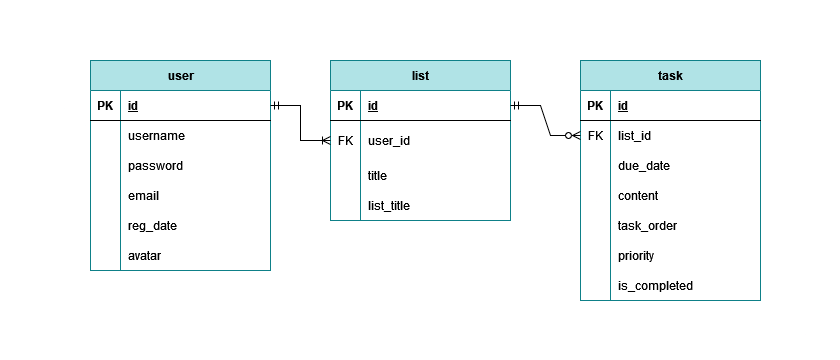

The diagram above was exported from draw.io. Its source (the exported page's mxGraphModel, read from the mxfile embedded in the PNG):
<mxGraphModel dx="2284" dy="-346" grid="1" gridSize="10" guides="1" tooltips="1" connect="1" arrows="1" fold="1" page="1" pageScale="1" pageWidth="850" pageHeight="1100" math="0" shadow="0">
  <root>
    <mxCell id="0" />
    <mxCell id="1" parent="0" />
    <mxCell id="GZhJaZOjCImWEwcqW5zT-1" value="" style="rounded=0;whiteSpace=wrap;html=1;strokeWidth=4;strokeColor=none;fillColor=default;" vertex="1" parent="1">
      <mxGeometry x="-440" y="1150" width="840" height="360" as="geometry" />
    </mxCell>
    <mxCell id="GZhJaZOjCImWEwcqW5zT-2" value="task" style="shape=table;startSize=30;container=1;collapsible=0;childLayout=tableLayout;fixedRows=1;rowLines=0;fontStyle=1;align=center;resizeLast=1;html=1;fillColor=#b0e3e6;strokeColor=#0e8088;" vertex="1" parent="1">
      <mxGeometry x="140" y="1210" width="180" height="240" as="geometry" />
    </mxCell>
    <mxCell id="GZhJaZOjCImWEwcqW5zT-3" value="" style="shape=tableRow;horizontal=0;startSize=0;swimlaneHead=0;swimlaneBody=0;fillColor=none;collapsible=0;dropTarget=0;points=[[0,0.5],[1,0.5]];portConstraint=eastwest;top=0;left=0;right=0;bottom=1;" vertex="1" parent="GZhJaZOjCImWEwcqW5zT-2">
      <mxGeometry y="30" width="180" height="30" as="geometry" />
    </mxCell>
    <mxCell id="GZhJaZOjCImWEwcqW5zT-4" value="PK" style="shape=partialRectangle;connectable=0;fillColor=none;top=0;left=0;bottom=0;right=0;fontStyle=1;overflow=hidden;whiteSpace=wrap;html=1;" vertex="1" parent="GZhJaZOjCImWEwcqW5zT-3">
      <mxGeometry width="30" height="30" as="geometry">
        <mxRectangle width="30" height="30" as="alternateBounds" />
      </mxGeometry>
    </mxCell>
    <mxCell id="GZhJaZOjCImWEwcqW5zT-5" value="id" style="shape=partialRectangle;connectable=0;fillColor=none;top=0;left=0;bottom=0;right=0;align=left;spacingLeft=6;fontStyle=5;overflow=hidden;whiteSpace=wrap;html=1;" vertex="1" parent="GZhJaZOjCImWEwcqW5zT-3">
      <mxGeometry x="30" width="150" height="30" as="geometry">
        <mxRectangle width="150" height="30" as="alternateBounds" />
      </mxGeometry>
    </mxCell>
    <mxCell id="GZhJaZOjCImWEwcqW5zT-6" value="" style="shape=tableRow;horizontal=0;startSize=0;swimlaneHead=0;swimlaneBody=0;fillColor=none;collapsible=0;dropTarget=0;points=[[0,0.5],[1,0.5]];portConstraint=eastwest;top=0;left=0;right=0;bottom=0;" vertex="1" parent="GZhJaZOjCImWEwcqW5zT-2">
      <mxGeometry y="60" width="180" height="30" as="geometry" />
    </mxCell>
    <mxCell id="GZhJaZOjCImWEwcqW5zT-7" value="FK" style="shape=partialRectangle;connectable=0;fillColor=none;top=0;left=0;bottom=0;right=0;editable=1;overflow=hidden;whiteSpace=wrap;html=1;" vertex="1" parent="GZhJaZOjCImWEwcqW5zT-6">
      <mxGeometry width="30" height="30" as="geometry">
        <mxRectangle width="30" height="30" as="alternateBounds" />
      </mxGeometry>
    </mxCell>
    <mxCell id="GZhJaZOjCImWEwcqW5zT-8" value="list_id" style="shape=partialRectangle;connectable=0;fillColor=none;top=0;left=0;bottom=0;right=0;align=left;spacingLeft=6;overflow=hidden;whiteSpace=wrap;html=1;" vertex="1" parent="GZhJaZOjCImWEwcqW5zT-6">
      <mxGeometry x="30" width="150" height="30" as="geometry">
        <mxRectangle width="150" height="30" as="alternateBounds" />
      </mxGeometry>
    </mxCell>
    <mxCell id="GZhJaZOjCImWEwcqW5zT-9" value="" style="shape=tableRow;horizontal=0;startSize=0;swimlaneHead=0;swimlaneBody=0;fillColor=none;collapsible=0;dropTarget=0;points=[[0,0.5],[1,0.5]];portConstraint=eastwest;top=0;left=0;right=0;bottom=0;" vertex="1" parent="GZhJaZOjCImWEwcqW5zT-2">
      <mxGeometry y="90" width="180" height="30" as="geometry" />
    </mxCell>
    <mxCell id="GZhJaZOjCImWEwcqW5zT-10" value="" style="shape=partialRectangle;connectable=0;fillColor=none;top=0;left=0;bottom=0;right=0;editable=1;overflow=hidden;whiteSpace=wrap;html=1;" vertex="1" parent="GZhJaZOjCImWEwcqW5zT-9">
      <mxGeometry width="30" height="30" as="geometry">
        <mxRectangle width="30" height="30" as="alternateBounds" />
      </mxGeometry>
    </mxCell>
    <mxCell id="GZhJaZOjCImWEwcqW5zT-11" value="due_date" style="shape=partialRectangle;connectable=0;fillColor=none;top=0;left=0;bottom=0;right=0;align=left;spacingLeft=6;overflow=hidden;whiteSpace=wrap;html=1;" vertex="1" parent="GZhJaZOjCImWEwcqW5zT-9">
      <mxGeometry x="30" width="150" height="30" as="geometry">
        <mxRectangle width="150" height="30" as="alternateBounds" />
      </mxGeometry>
    </mxCell>
    <mxCell id="GZhJaZOjCImWEwcqW5zT-12" value="" style="shape=tableRow;horizontal=0;startSize=0;swimlaneHead=0;swimlaneBody=0;fillColor=none;collapsible=0;dropTarget=0;points=[[0,0.5],[1,0.5]];portConstraint=eastwest;top=0;left=0;right=0;bottom=0;" vertex="1" parent="GZhJaZOjCImWEwcqW5zT-2">
      <mxGeometry y="120" width="180" height="30" as="geometry" />
    </mxCell>
    <mxCell id="GZhJaZOjCImWEwcqW5zT-13" value="" style="shape=partialRectangle;connectable=0;fillColor=none;top=0;left=0;bottom=0;right=0;editable=1;overflow=hidden;whiteSpace=wrap;html=1;" vertex="1" parent="GZhJaZOjCImWEwcqW5zT-12">
      <mxGeometry width="30" height="30" as="geometry">
        <mxRectangle width="30" height="30" as="alternateBounds" />
      </mxGeometry>
    </mxCell>
    <mxCell id="GZhJaZOjCImWEwcqW5zT-14" value="content" style="shape=partialRectangle;connectable=0;fillColor=none;top=0;left=0;bottom=0;right=0;align=left;spacingLeft=6;overflow=hidden;whiteSpace=wrap;html=1;" vertex="1" parent="GZhJaZOjCImWEwcqW5zT-12">
      <mxGeometry x="30" width="150" height="30" as="geometry">
        <mxRectangle width="150" height="30" as="alternateBounds" />
      </mxGeometry>
    </mxCell>
    <mxCell id="GZhJaZOjCImWEwcqW5zT-15" value="" style="shape=tableRow;horizontal=0;startSize=0;swimlaneHead=0;swimlaneBody=0;fillColor=none;collapsible=0;dropTarget=0;points=[[0,0.5],[1,0.5]];portConstraint=eastwest;top=0;left=0;right=0;bottom=0;" vertex="1" parent="GZhJaZOjCImWEwcqW5zT-2">
      <mxGeometry y="150" width="180" height="30" as="geometry" />
    </mxCell>
    <mxCell id="GZhJaZOjCImWEwcqW5zT-16" value="" style="shape=partialRectangle;connectable=0;fillColor=none;top=0;left=0;bottom=0;right=0;editable=1;overflow=hidden;whiteSpace=wrap;html=1;" vertex="1" parent="GZhJaZOjCImWEwcqW5zT-15">
      <mxGeometry width="30" height="30" as="geometry">
        <mxRectangle width="30" height="30" as="alternateBounds" />
      </mxGeometry>
    </mxCell>
    <mxCell id="GZhJaZOjCImWEwcqW5zT-17" value="task_order" style="shape=partialRectangle;connectable=0;fillColor=none;top=0;left=0;bottom=0;right=0;align=left;spacingLeft=6;overflow=hidden;whiteSpace=wrap;html=1;" vertex="1" parent="GZhJaZOjCImWEwcqW5zT-15">
      <mxGeometry x="30" width="150" height="30" as="geometry">
        <mxRectangle width="150" height="30" as="alternateBounds" />
      </mxGeometry>
    </mxCell>
    <mxCell id="GZhJaZOjCImWEwcqW5zT-18" value="" style="shape=tableRow;horizontal=0;startSize=0;swimlaneHead=0;swimlaneBody=0;fillColor=none;collapsible=0;dropTarget=0;points=[[0,0.5],[1,0.5]];portConstraint=eastwest;top=0;left=0;right=0;bottom=0;" vertex="1" parent="GZhJaZOjCImWEwcqW5zT-2">
      <mxGeometry y="180" width="180" height="30" as="geometry" />
    </mxCell>
    <mxCell id="GZhJaZOjCImWEwcqW5zT-19" value="" style="shape=partialRectangle;connectable=0;fillColor=none;top=0;left=0;bottom=0;right=0;editable=1;overflow=hidden;" vertex="1" parent="GZhJaZOjCImWEwcqW5zT-18">
      <mxGeometry width="30" height="30" as="geometry">
        <mxRectangle width="30" height="30" as="alternateBounds" />
      </mxGeometry>
    </mxCell>
    <mxCell id="GZhJaZOjCImWEwcqW5zT-20" value="priority" style="shape=partialRectangle;connectable=0;fillColor=none;top=0;left=0;bottom=0;right=0;align=left;spacingLeft=6;overflow=hidden;" vertex="1" parent="GZhJaZOjCImWEwcqW5zT-18">
      <mxGeometry x="30" width="150" height="30" as="geometry">
        <mxRectangle width="150" height="30" as="alternateBounds" />
      </mxGeometry>
    </mxCell>
    <mxCell id="GZhJaZOjCImWEwcqW5zT-21" value="" style="shape=tableRow;horizontal=0;startSize=0;swimlaneHead=0;swimlaneBody=0;fillColor=none;collapsible=0;dropTarget=0;points=[[0,0.5],[1,0.5]];portConstraint=eastwest;top=0;left=0;right=0;bottom=0;" vertex="1" parent="GZhJaZOjCImWEwcqW5zT-2">
      <mxGeometry y="210" width="180" height="30" as="geometry" />
    </mxCell>
    <mxCell id="GZhJaZOjCImWEwcqW5zT-22" value="" style="shape=partialRectangle;connectable=0;fillColor=none;top=0;left=0;bottom=0;right=0;editable=1;overflow=hidden;" vertex="1" parent="GZhJaZOjCImWEwcqW5zT-21">
      <mxGeometry width="30" height="30" as="geometry">
        <mxRectangle width="30" height="30" as="alternateBounds" />
      </mxGeometry>
    </mxCell>
    <mxCell id="GZhJaZOjCImWEwcqW5zT-23" value="is_completed" style="shape=partialRectangle;connectable=0;fillColor=none;top=0;left=0;bottom=0;right=0;align=left;spacingLeft=6;overflow=hidden;" vertex="1" parent="GZhJaZOjCImWEwcqW5zT-21">
      <mxGeometry x="30" width="150" height="30" as="geometry">
        <mxRectangle width="150" height="30" as="alternateBounds" />
      </mxGeometry>
    </mxCell>
    <mxCell id="GZhJaZOjCImWEwcqW5zT-39" value="user" style="shape=table;startSize=30;container=1;collapsible=0;childLayout=tableLayout;fixedRows=1;rowLines=0;fontStyle=1;align=center;resizeLast=1;html=1;fillColor=#b0e3e6;strokeColor=#0e8088;" vertex="1" parent="1">
      <mxGeometry x="-350" y="1210" width="180" height="210" as="geometry" />
    </mxCell>
    <mxCell id="GZhJaZOjCImWEwcqW5zT-40" value="" style="shape=tableRow;horizontal=0;startSize=0;swimlaneHead=0;swimlaneBody=0;fillColor=none;collapsible=0;dropTarget=0;points=[[0,0.5],[1,0.5]];portConstraint=eastwest;top=0;left=0;right=0;bottom=1;" vertex="1" parent="GZhJaZOjCImWEwcqW5zT-39">
      <mxGeometry y="30" width="180" height="30" as="geometry" />
    </mxCell>
    <mxCell id="GZhJaZOjCImWEwcqW5zT-41" value="PK" style="shape=partialRectangle;connectable=0;fillColor=none;top=0;left=0;bottom=0;right=0;fontStyle=1;overflow=hidden;whiteSpace=wrap;html=1;" vertex="1" parent="GZhJaZOjCImWEwcqW5zT-40">
      <mxGeometry width="30" height="30" as="geometry">
        <mxRectangle width="30" height="30" as="alternateBounds" />
      </mxGeometry>
    </mxCell>
    <mxCell id="GZhJaZOjCImWEwcqW5zT-42" value="id" style="shape=partialRectangle;connectable=0;fillColor=none;top=0;left=0;bottom=0;right=0;align=left;spacingLeft=6;fontStyle=5;overflow=hidden;whiteSpace=wrap;html=1;" vertex="1" parent="GZhJaZOjCImWEwcqW5zT-40">
      <mxGeometry x="30" width="150" height="30" as="geometry">
        <mxRectangle width="150" height="30" as="alternateBounds" />
      </mxGeometry>
    </mxCell>
    <mxCell id="GZhJaZOjCImWEwcqW5zT-43" value="" style="shape=tableRow;horizontal=0;startSize=0;swimlaneHead=0;swimlaneBody=0;fillColor=none;collapsible=0;dropTarget=0;points=[[0,0.5],[1,0.5]];portConstraint=eastwest;top=0;left=0;right=0;bottom=0;" vertex="1" parent="GZhJaZOjCImWEwcqW5zT-39">
      <mxGeometry y="60" width="180" height="30" as="geometry" />
    </mxCell>
    <mxCell id="GZhJaZOjCImWEwcqW5zT-44" value="" style="shape=partialRectangle;connectable=0;fillColor=none;top=0;left=0;bottom=0;right=0;editable=1;overflow=hidden;whiteSpace=wrap;html=1;" vertex="1" parent="GZhJaZOjCImWEwcqW5zT-43">
      <mxGeometry width="30" height="30" as="geometry">
        <mxRectangle width="30" height="30" as="alternateBounds" />
      </mxGeometry>
    </mxCell>
    <mxCell id="GZhJaZOjCImWEwcqW5zT-45" value="username" style="shape=partialRectangle;connectable=0;fillColor=none;top=0;left=0;bottom=0;right=0;align=left;spacingLeft=6;overflow=hidden;whiteSpace=wrap;html=1;" vertex="1" parent="GZhJaZOjCImWEwcqW5zT-43">
      <mxGeometry x="30" width="150" height="30" as="geometry">
        <mxRectangle width="150" height="30" as="alternateBounds" />
      </mxGeometry>
    </mxCell>
    <mxCell id="GZhJaZOjCImWEwcqW5zT-46" value="" style="shape=tableRow;horizontal=0;startSize=0;swimlaneHead=0;swimlaneBody=0;fillColor=none;collapsible=0;dropTarget=0;points=[[0,0.5],[1,0.5]];portConstraint=eastwest;top=0;left=0;right=0;bottom=0;" vertex="1" parent="GZhJaZOjCImWEwcqW5zT-39">
      <mxGeometry y="90" width="180" height="30" as="geometry" />
    </mxCell>
    <mxCell id="GZhJaZOjCImWEwcqW5zT-47" value="" style="shape=partialRectangle;connectable=0;fillColor=none;top=0;left=0;bottom=0;right=0;editable=1;overflow=hidden;whiteSpace=wrap;html=1;" vertex="1" parent="GZhJaZOjCImWEwcqW5zT-46">
      <mxGeometry width="30" height="30" as="geometry">
        <mxRectangle width="30" height="30" as="alternateBounds" />
      </mxGeometry>
    </mxCell>
    <mxCell id="GZhJaZOjCImWEwcqW5zT-48" value="password" style="shape=partialRectangle;connectable=0;fillColor=none;top=0;left=0;bottom=0;right=0;align=left;spacingLeft=6;overflow=hidden;whiteSpace=wrap;html=1;" vertex="1" parent="GZhJaZOjCImWEwcqW5zT-46">
      <mxGeometry x="30" width="150" height="30" as="geometry">
        <mxRectangle width="150" height="30" as="alternateBounds" />
      </mxGeometry>
    </mxCell>
    <mxCell id="GZhJaZOjCImWEwcqW5zT-49" value="" style="shape=tableRow;horizontal=0;startSize=0;swimlaneHead=0;swimlaneBody=0;fillColor=none;collapsible=0;dropTarget=0;points=[[0,0.5],[1,0.5]];portConstraint=eastwest;top=0;left=0;right=0;bottom=0;" vertex="1" parent="GZhJaZOjCImWEwcqW5zT-39">
      <mxGeometry y="120" width="180" height="30" as="geometry" />
    </mxCell>
    <mxCell id="GZhJaZOjCImWEwcqW5zT-50" value="" style="shape=partialRectangle;connectable=0;fillColor=none;top=0;left=0;bottom=0;right=0;editable=1;overflow=hidden;whiteSpace=wrap;html=1;" vertex="1" parent="GZhJaZOjCImWEwcqW5zT-49">
      <mxGeometry width="30" height="30" as="geometry">
        <mxRectangle width="30" height="30" as="alternateBounds" />
      </mxGeometry>
    </mxCell>
    <mxCell id="GZhJaZOjCImWEwcqW5zT-51" value="email" style="shape=partialRectangle;connectable=0;fillColor=none;top=0;left=0;bottom=0;right=0;align=left;spacingLeft=6;overflow=hidden;whiteSpace=wrap;html=1;" vertex="1" parent="GZhJaZOjCImWEwcqW5zT-49">
      <mxGeometry x="30" width="150" height="30" as="geometry">
        <mxRectangle width="150" height="30" as="alternateBounds" />
      </mxGeometry>
    </mxCell>
    <mxCell id="GZhJaZOjCImWEwcqW5zT-52" value="" style="shape=tableRow;horizontal=0;startSize=0;swimlaneHead=0;swimlaneBody=0;fillColor=none;collapsible=0;dropTarget=0;points=[[0,0.5],[1,0.5]];portConstraint=eastwest;top=0;left=0;right=0;bottom=0;" vertex="1" parent="GZhJaZOjCImWEwcqW5zT-39">
      <mxGeometry y="150" width="180" height="30" as="geometry" />
    </mxCell>
    <mxCell id="GZhJaZOjCImWEwcqW5zT-53" value="" style="shape=partialRectangle;connectable=0;fillColor=none;top=0;left=0;bottom=0;right=0;editable=1;overflow=hidden;" vertex="1" parent="GZhJaZOjCImWEwcqW5zT-52">
      <mxGeometry width="30" height="30" as="geometry">
        <mxRectangle width="30" height="30" as="alternateBounds" />
      </mxGeometry>
    </mxCell>
    <mxCell id="GZhJaZOjCImWEwcqW5zT-54" value="reg_date" style="shape=partialRectangle;connectable=0;fillColor=none;top=0;left=0;bottom=0;right=0;align=left;spacingLeft=6;overflow=hidden;" vertex="1" parent="GZhJaZOjCImWEwcqW5zT-52">
      <mxGeometry x="30" width="150" height="30" as="geometry">
        <mxRectangle width="150" height="30" as="alternateBounds" />
      </mxGeometry>
    </mxCell>
    <mxCell id="GZhJaZOjCImWEwcqW5zT-223" value="" style="shape=tableRow;horizontal=0;startSize=0;swimlaneHead=0;swimlaneBody=0;fillColor=none;collapsible=0;dropTarget=0;points=[[0,0.5],[1,0.5]];portConstraint=eastwest;top=0;left=0;right=0;bottom=0;" vertex="1" parent="GZhJaZOjCImWEwcqW5zT-39">
      <mxGeometry y="180" width="180" height="30" as="geometry" />
    </mxCell>
    <mxCell id="GZhJaZOjCImWEwcqW5zT-224" value="" style="shape=partialRectangle;connectable=0;fillColor=none;top=0;left=0;bottom=0;right=0;editable=1;overflow=hidden;" vertex="1" parent="GZhJaZOjCImWEwcqW5zT-223">
      <mxGeometry width="30" height="30" as="geometry">
        <mxRectangle width="30" height="30" as="alternateBounds" />
      </mxGeometry>
    </mxCell>
    <mxCell id="GZhJaZOjCImWEwcqW5zT-225" value="avatar" style="shape=partialRectangle;connectable=0;fillColor=none;top=0;left=0;bottom=0;right=0;align=left;spacingLeft=6;overflow=hidden;" vertex="1" parent="GZhJaZOjCImWEwcqW5zT-223">
      <mxGeometry x="30" width="150" height="30" as="geometry">
        <mxRectangle width="150" height="30" as="alternateBounds" />
      </mxGeometry>
    </mxCell>
    <mxCell id="GZhJaZOjCImWEwcqW5zT-103" value="list" style="shape=table;startSize=30;container=1;collapsible=0;childLayout=tableLayout;fixedRows=1;rowLines=0;fontStyle=1;align=center;resizeLast=1;html=1;fillColor=#b0e3e6;strokeColor=#0e8088;" vertex="1" parent="1">
      <mxGeometry x="-110" y="1210" width="180" height="160" as="geometry" />
    </mxCell>
    <mxCell id="GZhJaZOjCImWEwcqW5zT-104" value="" style="shape=tableRow;horizontal=0;startSize=0;swimlaneHead=0;swimlaneBody=0;fillColor=none;collapsible=0;dropTarget=0;points=[[0,0.5],[1,0.5]];portConstraint=eastwest;top=0;left=0;right=0;bottom=1;" vertex="1" parent="GZhJaZOjCImWEwcqW5zT-103">
      <mxGeometry y="30" width="180" height="30" as="geometry" />
    </mxCell>
    <mxCell id="GZhJaZOjCImWEwcqW5zT-105" value="PK" style="shape=partialRectangle;connectable=0;fillColor=none;top=0;left=0;bottom=0;right=0;fontStyle=1;overflow=hidden;whiteSpace=wrap;html=1;" vertex="1" parent="GZhJaZOjCImWEwcqW5zT-104">
      <mxGeometry width="30" height="30" as="geometry">
        <mxRectangle width="30" height="30" as="alternateBounds" />
      </mxGeometry>
    </mxCell>
    <mxCell id="GZhJaZOjCImWEwcqW5zT-106" value="id" style="shape=partialRectangle;connectable=0;fillColor=none;top=0;left=0;bottom=0;right=0;align=left;spacingLeft=6;fontStyle=5;overflow=hidden;whiteSpace=wrap;html=1;" vertex="1" parent="GZhJaZOjCImWEwcqW5zT-104">
      <mxGeometry x="30" width="150" height="30" as="geometry">
        <mxRectangle width="150" height="30" as="alternateBounds" />
      </mxGeometry>
    </mxCell>
    <mxCell id="GZhJaZOjCImWEwcqW5zT-107" value="" style="shape=tableRow;horizontal=0;startSize=0;swimlaneHead=0;swimlaneBody=0;fillColor=none;collapsible=0;dropTarget=0;points=[[0,0.5],[1,0.5]];portConstraint=eastwest;top=0;left=0;right=0;bottom=0;" vertex="1" parent="GZhJaZOjCImWEwcqW5zT-103">
      <mxGeometry y="60" width="180" height="40" as="geometry" />
    </mxCell>
    <mxCell id="GZhJaZOjCImWEwcqW5zT-108" value="FK" style="shape=partialRectangle;connectable=0;fillColor=none;top=0;left=0;bottom=0;right=0;editable=1;overflow=hidden;whiteSpace=wrap;html=1;" vertex="1" parent="GZhJaZOjCImWEwcqW5zT-107">
      <mxGeometry width="30" height="40" as="geometry">
        <mxRectangle width="30" height="40" as="alternateBounds" />
      </mxGeometry>
    </mxCell>
    <mxCell id="GZhJaZOjCImWEwcqW5zT-109" value="user_id" style="shape=partialRectangle;connectable=0;fillColor=none;top=0;left=0;bottom=0;right=0;align=left;spacingLeft=6;overflow=hidden;whiteSpace=wrap;html=1;" vertex="1" parent="GZhJaZOjCImWEwcqW5zT-107">
      <mxGeometry x="30" width="150" height="40" as="geometry">
        <mxRectangle width="150" height="40" as="alternateBounds" />
      </mxGeometry>
    </mxCell>
    <mxCell id="GZhJaZOjCImWEwcqW5zT-110" value="" style="shape=tableRow;horizontal=0;startSize=0;swimlaneHead=0;swimlaneBody=0;fillColor=none;collapsible=0;dropTarget=0;points=[[0,0.5],[1,0.5]];portConstraint=eastwest;top=0;left=0;right=0;bottom=0;" vertex="1" parent="GZhJaZOjCImWEwcqW5zT-103">
      <mxGeometry y="100" width="180" height="30" as="geometry" />
    </mxCell>
    <mxCell id="GZhJaZOjCImWEwcqW5zT-111" value="" style="shape=partialRectangle;connectable=0;fillColor=none;top=0;left=0;bottom=0;right=0;editable=1;overflow=hidden;whiteSpace=wrap;html=1;" vertex="1" parent="GZhJaZOjCImWEwcqW5zT-110">
      <mxGeometry width="30" height="30" as="geometry">
        <mxRectangle width="30" height="30" as="alternateBounds" />
      </mxGeometry>
    </mxCell>
    <mxCell id="GZhJaZOjCImWEwcqW5zT-112" value="title" style="shape=partialRectangle;connectable=0;fillColor=none;top=0;left=0;bottom=0;right=0;align=left;spacingLeft=6;overflow=hidden;whiteSpace=wrap;html=1;" vertex="1" parent="GZhJaZOjCImWEwcqW5zT-110">
      <mxGeometry x="30" width="150" height="30" as="geometry">
        <mxRectangle width="150" height="30" as="alternateBounds" />
      </mxGeometry>
    </mxCell>
    <mxCell id="GZhJaZOjCImWEwcqW5zT-226" value="" style="shape=tableRow;horizontal=0;startSize=0;swimlaneHead=0;swimlaneBody=0;fillColor=none;collapsible=0;dropTarget=0;points=[[0,0.5],[1,0.5]];portConstraint=eastwest;top=0;left=0;right=0;bottom=0;" vertex="1" parent="GZhJaZOjCImWEwcqW5zT-103">
      <mxGeometry y="130" width="180" height="30" as="geometry" />
    </mxCell>
    <mxCell id="GZhJaZOjCImWEwcqW5zT-227" value="" style="shape=partialRectangle;connectable=0;fillColor=none;top=0;left=0;bottom=0;right=0;editable=1;overflow=hidden;whiteSpace=wrap;html=1;" vertex="1" parent="GZhJaZOjCImWEwcqW5zT-226">
      <mxGeometry width="30" height="30" as="geometry">
        <mxRectangle width="30" height="30" as="alternateBounds" />
      </mxGeometry>
    </mxCell>
    <mxCell id="GZhJaZOjCImWEwcqW5zT-228" value="list_title" style="shape=partialRectangle;connectable=0;fillColor=none;top=0;left=0;bottom=0;right=0;align=left;spacingLeft=6;overflow=hidden;whiteSpace=wrap;html=1;" vertex="1" parent="GZhJaZOjCImWEwcqW5zT-226">
      <mxGeometry x="30" width="150" height="30" as="geometry">
        <mxRectangle width="150" height="30" as="alternateBounds" />
      </mxGeometry>
    </mxCell>
    <mxCell id="GZhJaZOjCImWEwcqW5zT-211" value="" style="edgeStyle=entityRelationEdgeStyle;fontSize=12;html=1;endArrow=ERoneToMany;startArrow=ERmandOne;rounded=0;entryX=0;entryY=0.5;entryDx=0;entryDy=0;exitX=1;exitY=0.5;exitDx=0;exitDy=0;" edge="1" parent="1" source="GZhJaZOjCImWEwcqW5zT-40" target="GZhJaZOjCImWEwcqW5zT-107">
      <mxGeometry width="100" height="100" relative="1" as="geometry">
        <mxPoint x="130" y="1380" as="sourcePoint" />
        <mxPoint x="230" y="1280" as="targetPoint" />
      </mxGeometry>
    </mxCell>
    <mxCell id="GZhJaZOjCImWEwcqW5zT-222" value="" style="edgeStyle=entityRelationEdgeStyle;fontSize=12;html=1;endArrow=ERzeroToMany;startArrow=ERmandOne;rounded=0;exitX=1;exitY=0.5;exitDx=0;exitDy=0;entryX=0;entryY=0.5;entryDx=0;entryDy=0;" edge="1" parent="1" source="GZhJaZOjCImWEwcqW5zT-104" target="GZhJaZOjCImWEwcqW5zT-6">
      <mxGeometry width="100" height="100" relative="1" as="geometry">
        <mxPoint x="130" y="1510" as="sourcePoint" />
        <mxPoint x="230" y="1410" as="targetPoint" />
      </mxGeometry>
    </mxCell>
  </root>
</mxGraphModel>